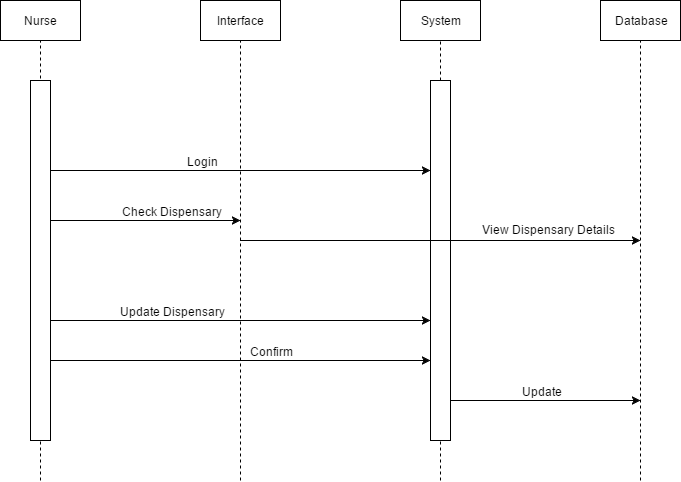

The diagram above was exported from draw.io. Its source (the exported page's mxGraphModel, read from the mxfile embedded in the PNG):
<mxGraphModel dx="1042" dy="481" grid="1" gridSize="10" guides="1" tooltips="1" connect="1" arrows="1" fold="1" page="1" pageScale="1" pageWidth="850" pageHeight="1100" background="#ffffff" math="0" shadow="0">
  <root>
    <mxCell id="0" />
    <mxCell id="1" parent="0" />
    <mxCell id="2" value="Nurse" style="whiteSpace=wrap;html=1;" parent="1" vertex="1">
      <mxGeometry x="120" y="40" width="80" height="40" as="geometry" />
    </mxCell>
    <mxCell id="3" value="System" style="whiteSpace=wrap;html=1;" parent="1" vertex="1">
      <mxGeometry x="520" y="40" width="80" height="40" as="geometry" />
    </mxCell>
    <mxCell id="4" value="Interface" style="whiteSpace=wrap;html=1;" parent="1" vertex="1">
      <mxGeometry x="320" y="40" width="80" height="40" as="geometry" />
    </mxCell>
    <mxCell id="5" value="" style="endArrow=none;dashed=1;html=1;entryX=0.5;entryY=1;" parent="1" target="2" edge="1">
      <mxGeometry width="50" height="50" relative="1" as="geometry">
        <mxPoint x="160" y="520" as="sourcePoint" />
        <mxPoint x="170" y="100" as="targetPoint" />
      </mxGeometry>
    </mxCell>
    <mxCell id="6" value="" style="endArrow=none;dashed=1;html=1;entryX=0.5;entryY=1;" parent="1" source="15" edge="1">
      <mxGeometry width="50" height="50" relative="1" as="geometry">
        <mxPoint x="560" y="520" as="sourcePoint" />
        <mxPoint x="560" y="80" as="targetPoint" />
      </mxGeometry>
    </mxCell>
    <mxCell id="7" value="" style="endArrow=none;dashed=1;html=1;entryX=0.5;entryY=1;" parent="1" edge="1">
      <mxGeometry width="50" height="50" relative="1" as="geometry">
        <mxPoint x="360" y="520" as="sourcePoint" />
        <mxPoint x="360" y="80" as="targetPoint" />
      </mxGeometry>
    </mxCell>
    <mxCell id="8" value="Database" style="whiteSpace=wrap;html=1;" parent="1" vertex="1">
      <mxGeometry x="720" y="40" width="80" height="40" as="geometry" />
    </mxCell>
    <mxCell id="9" value="" style="endArrow=none;dashed=1;html=1;entryX=0.5;entryY=1;" parent="1" edge="1">
      <mxGeometry width="50" height="50" relative="1" as="geometry">
        <mxPoint x="760" y="520" as="sourcePoint" />
        <mxPoint x="760" y="80" as="targetPoint" />
      </mxGeometry>
    </mxCell>
    <mxCell id="10" value="" style="endArrow=classic;html=1;exitX=1;exitY=0.25;entryX=0;entryY=0.25;" parent="1" source="11" target="15" edge="1">
      <mxGeometry width="50" height="50" relative="1" as="geometry">
        <mxPoint x="240" y="140" as="sourcePoint" />
        <mxPoint x="360" y="150" as="targetPoint" />
      </mxGeometry>
    </mxCell>
    <mxCell id="17" value="Login" style="text;html=1;resizable=0;points=[];align=center;verticalAlign=middle;labelBackgroundColor=#ffffff;" parent="10" vertex="1" connectable="0">
      <mxGeometry x="-0.0716" y="3" relative="1" as="geometry">
        <mxPoint x="-26" y="-7" as="offset" />
      </mxGeometry>
    </mxCell>
    <mxCell id="11" value="" style="whiteSpace=wrap;html=1;" parent="1" vertex="1">
      <mxGeometry x="150" y="120" width="20" height="360" as="geometry" />
    </mxCell>
    <mxCell id="15" value="" style="whiteSpace=wrap;html=1;" parent="1" vertex="1">
      <mxGeometry x="550" y="120" width="20" height="360" as="geometry" />
    </mxCell>
    <mxCell id="16" value="" style="endArrow=none;dashed=1;html=1;entryX=0.5;entryY=1;" parent="1" target="15" edge="1">
      <mxGeometry width="50" height="50" relative="1" as="geometry">
        <mxPoint x="560" y="520" as="sourcePoint" />
        <mxPoint x="560" y="80" as="targetPoint" />
      </mxGeometry>
    </mxCell>
    <mxCell id="20" value="" style="endArrow=classic;html=1;exitX=1;exitY=0.5;" parent="1" edge="1">
      <mxGeometry width="50" height="50" relative="1" as="geometry">
        <mxPoint x="170" y="260" as="sourcePoint" />
        <mxPoint x="360" y="260" as="targetPoint" />
      </mxGeometry>
    </mxCell>
    <mxCell id="21" value="Check Dispensary" style="text;html=1;resizable=0;points=[];align=center;verticalAlign=middle;labelBackgroundColor=#ffffff;" parent="20" vertex="1" connectable="0">
      <mxGeometry x="-0.0716" y="3" relative="1" as="geometry">
        <mxPoint x="32" y="-7" as="offset" />
      </mxGeometry>
    </mxCell>
    <mxCell id="24" value="View Dispensary Details" style="text;html=1;resizable=0;points=[];autosize=1;align=left;verticalAlign=top;spacingTop=-4;" parent="1" vertex="1">
      <mxGeometry x="600" y="260" width="140" height="20" as="geometry" />
    </mxCell>
    <mxCell id="27" value="" style="endArrow=classic;html=1;" parent="1" edge="1">
      <mxGeometry width="50" height="50" relative="1" as="geometry">
        <mxPoint x="360" y="280" as="sourcePoint" />
        <mxPoint x="760" y="280" as="targetPoint" />
        <Array as="points">
          <mxPoint x="620" y="280" />
        </Array>
      </mxGeometry>
    </mxCell>
    <mxCell id="32" value="" style="endArrow=classic;html=1;exitX=1;exitY=0.25;entryX=0;entryY=0.25;" parent="1" edge="1">
      <mxGeometry width="50" height="50" relative="1" as="geometry">
        <mxPoint x="170" y="360" as="sourcePoint" />
        <mxPoint x="550" y="360" as="targetPoint" />
      </mxGeometry>
    </mxCell>
    <mxCell id="33" value="Update Dispensary" style="text;html=1;resizable=0;points=[];align=center;verticalAlign=middle;labelBackgroundColor=#ffffff;" parent="32" vertex="1" connectable="0">
      <mxGeometry x="-0.0716" y="3" relative="1" as="geometry">
        <mxPoint x="-56" y="-7" as="offset" />
      </mxGeometry>
    </mxCell>
    <mxCell id="34" value="" style="endArrow=classic;html=1;" parent="1" edge="1">
      <mxGeometry width="50" height="50" relative="1" as="geometry">
        <mxPoint x="170" y="400" as="sourcePoint" />
        <mxPoint x="550" y="400" as="targetPoint" />
      </mxGeometry>
    </mxCell>
    <mxCell id="35" value="Confirm" style="text;html=1;resizable=0;points=[];align=center;verticalAlign=middle;labelBackgroundColor=#ffffff;" parent="34" vertex="1" connectable="0">
      <mxGeometry x="-0.0716" y="3" relative="1" as="geometry">
        <mxPoint x="44" y="-7" as="offset" />
      </mxGeometry>
    </mxCell>
    <mxCell id="36" value="" style="endArrow=classic;html=1;" parent="1" edge="1">
      <mxGeometry width="50" height="50" relative="1" as="geometry">
        <mxPoint x="570" y="440" as="sourcePoint" />
        <mxPoint x="760" y="440" as="targetPoint" />
      </mxGeometry>
    </mxCell>
    <mxCell id="37" value="Update" style="text;html=1;resizable=0;points=[];align=center;verticalAlign=middle;labelBackgroundColor=#ffffff;" parent="36" vertex="1" connectable="0">
      <mxGeometry x="-0.0716" y="3" relative="1" as="geometry">
        <mxPoint x="2" y="-7" as="offset" />
      </mxGeometry>
    </mxCell>
  </root>
</mxGraphModel>